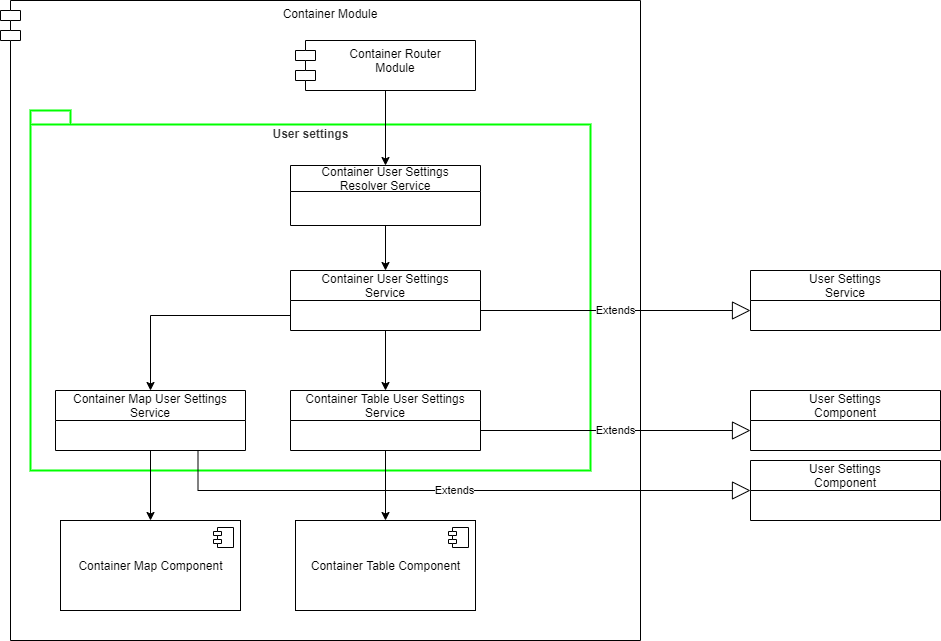

The diagram above was exported from draw.io. Its source (the exported page's mxGraphModel, read from the mxfile embedded in the PNG):
<mxGraphModel dx="1950" dy="1221" grid="1" gridSize="10" guides="1" tooltips="1" connect="1" arrows="1" fold="1" page="0" pageScale="1" pageWidth="827" pageHeight="1169" math="0" shadow="0">
  <root>
    <mxCell id="0" />
    <mxCell id="1" parent="0" />
    <mxCell id="b-jNA0jgUIZOIiF_gT7F-4" value="Container Module" style="shape=module;align=left;spacingLeft=20;align=center;verticalAlign=top;" parent="1" vertex="1">
      <mxGeometry x="-290" y="-60" width="640" height="640" as="geometry" />
    </mxCell>
    <mxCell id="VnppLej_IBpv7MJajGPG-1" value="User settings" style="shape=folder;fontStyle=1;spacingTop=10;tabWidth=40;tabHeight=14;tabPosition=left;html=1;verticalAlign=top;labelBackgroundColor=none;fontColor=#333333;strokeWidth=2;strokeColor=#00FF00;fillColor=none;" parent="1" vertex="1">
      <mxGeometry x="-260" y="50" width="560" height="360" as="geometry" />
    </mxCell>
    <mxCell id="b-jNA0jgUIZOIiF_gT7F-2" value="Container Table Component" style="html=1;dropTarget=0;" parent="1" vertex="1">
      <mxGeometry x="5" y="460" width="180" height="90" as="geometry" />
    </mxCell>
    <mxCell id="b-jNA0jgUIZOIiF_gT7F-3" value="" style="shape=module;jettyWidth=8;jettyHeight=4;" parent="b-jNA0jgUIZOIiF_gT7F-2" vertex="1">
      <mxGeometry x="1" width="20" height="20" relative="1" as="geometry">
        <mxPoint x="-27" y="7" as="offset" />
      </mxGeometry>
    </mxCell>
    <mxCell id="b-jNA0jgUIZOIiF_gT7F-14" style="edgeStyle=orthogonalEdgeStyle;rounded=0;orthogonalLoop=1;jettySize=auto;html=1;entryX=0.5;entryY=0;entryDx=0;entryDy=0;" parent="1" source="b-jNA0jgUIZOIiF_gT7F-5" target="b-jNA0jgUIZOIiF_gT7F-10" edge="1">
      <mxGeometry relative="1" as="geometry" />
    </mxCell>
    <mxCell id="b-jNA0jgUIZOIiF_gT7F-5" value="Container Router&#10;Module" style="shape=module;align=left;spacingLeft=20;align=center;verticalAlign=top;" parent="1" vertex="1">
      <mxGeometry x="5" y="-20" width="180" height="50" as="geometry" />
    </mxCell>
    <mxCell id="b-jNA0jgUIZOIiF_gT7F-19" style="edgeStyle=orthogonalEdgeStyle;rounded=0;orthogonalLoop=1;jettySize=auto;html=1;" parent="1" source="b-jNA0jgUIZOIiF_gT7F-6" target="b-jNA0jgUIZOIiF_gT7F-15" edge="1">
      <mxGeometry relative="1" as="geometry" />
    </mxCell>
    <mxCell id="b-jNA0jgUIZOIiF_gT7F-20" style="edgeStyle=orthogonalEdgeStyle;rounded=0;orthogonalLoop=1;jettySize=auto;html=1;exitX=0;exitY=0.75;exitDx=0;exitDy=0;" parent="1" source="b-jNA0jgUIZOIiF_gT7F-6" target="b-jNA0jgUIZOIiF_gT7F-18" edge="1">
      <mxGeometry relative="1" as="geometry" />
    </mxCell>
    <mxCell id="b-jNA0jgUIZOIiF_gT7F-6" value="Container User Settings &#10;Service" style="swimlane;fontStyle=0;childLayout=stackLayout;horizontal=1;startSize=30;fillColor=none;horizontalStack=0;resizeParent=1;resizeParentMax=0;resizeLast=0;collapsible=1;marginBottom=0;" parent="1" vertex="1">
      <mxGeometry y="210" width="190" height="60" as="geometry" />
    </mxCell>
    <mxCell id="b-jNA0jgUIZOIiF_gT7F-13" style="edgeStyle=orthogonalEdgeStyle;rounded=0;orthogonalLoop=1;jettySize=auto;html=1;entryX=0.5;entryY=0;entryDx=0;entryDy=0;" parent="1" source="b-jNA0jgUIZOIiF_gT7F-10" target="b-jNA0jgUIZOIiF_gT7F-6" edge="1">
      <mxGeometry relative="1" as="geometry" />
    </mxCell>
    <mxCell id="b-jNA0jgUIZOIiF_gT7F-10" value="Container User Settings &#10;Resolver Service" style="swimlane;fontStyle=0;childLayout=stackLayout;horizontal=1;startSize=26;horizontalStack=0;resizeParent=1;resizeParentMax=0;resizeLast=0;collapsible=1;marginBottom=0;fillColor=none;" parent="1" vertex="1">
      <mxGeometry y="105" width="190" height="60" as="geometry" />
    </mxCell>
    <mxCell id="b-jNA0jgUIZOIiF_gT7F-22" style="edgeStyle=orthogonalEdgeStyle;rounded=0;orthogonalLoop=1;jettySize=auto;html=1;" parent="1" source="b-jNA0jgUIZOIiF_gT7F-15" target="b-jNA0jgUIZOIiF_gT7F-2" edge="1">
      <mxGeometry relative="1" as="geometry" />
    </mxCell>
    <mxCell id="b-jNA0jgUIZOIiF_gT7F-15" value="Container Table User Settings &#10;Service" style="swimlane;fontStyle=0;childLayout=stackLayout;horizontal=1;startSize=30;fillColor=none;horizontalStack=0;resizeParent=1;resizeParentMax=0;resizeLast=0;collapsible=1;marginBottom=0;" parent="1" vertex="1">
      <mxGeometry y="330" width="190" height="60" as="geometry" />
    </mxCell>
    <mxCell id="b-jNA0jgUIZOIiF_gT7F-16" value="Container Map Component" style="html=1;dropTarget=0;" parent="1" vertex="1">
      <mxGeometry x="-230" y="460" width="180" height="90" as="geometry" />
    </mxCell>
    <mxCell id="b-jNA0jgUIZOIiF_gT7F-17" value="" style="shape=module;jettyWidth=8;jettyHeight=4;" parent="b-jNA0jgUIZOIiF_gT7F-16" vertex="1">
      <mxGeometry x="1" width="20" height="20" relative="1" as="geometry">
        <mxPoint x="-27" y="7" as="offset" />
      </mxGeometry>
    </mxCell>
    <mxCell id="b-jNA0jgUIZOIiF_gT7F-21" style="edgeStyle=orthogonalEdgeStyle;rounded=0;orthogonalLoop=1;jettySize=auto;html=1;entryX=0.5;entryY=0;entryDx=0;entryDy=0;" parent="1" source="b-jNA0jgUIZOIiF_gT7F-18" target="b-jNA0jgUIZOIiF_gT7F-16" edge="1">
      <mxGeometry relative="1" as="geometry" />
    </mxCell>
    <mxCell id="b-jNA0jgUIZOIiF_gT7F-18" value="Container Map User Settings &#10;Service" style="swimlane;fontStyle=0;childLayout=stackLayout;horizontal=1;startSize=30;fillColor=none;horizontalStack=0;resizeParent=1;resizeParentMax=0;resizeLast=0;collapsible=1;marginBottom=0;" parent="1" vertex="1">
      <mxGeometry x="-235" y="330" width="190" height="60" as="geometry" />
    </mxCell>
    <mxCell id="rsT62XafgQobl-YXoCgu-1" value="Extends" style="endArrow=block;endSize=16;endFill=0;html=1;" parent="1" edge="1">
      <mxGeometry width="160" relative="1" as="geometry">
        <mxPoint x="190" y="250" as="sourcePoint" />
        <mxPoint x="460" y="250" as="targetPoint" />
      </mxGeometry>
    </mxCell>
    <mxCell id="rsT62XafgQobl-YXoCgu-4" value="User Settings &#10;Service" style="swimlane;fontStyle=0;childLayout=stackLayout;horizontal=1;startSize=30;fillColor=none;horizontalStack=0;resizeParent=1;resizeParentMax=0;resizeLast=0;collapsible=1;marginBottom=0;" parent="1" vertex="1">
      <mxGeometry x="460" y="210" width="190" height="60" as="geometry" />
    </mxCell>
    <mxCell id="rsT62XafgQobl-YXoCgu-5" value="Extends" style="endArrow=block;endSize=16;endFill=0;html=1;" parent="1" edge="1">
      <mxGeometry width="160" relative="1" as="geometry">
        <mxPoint x="190" y="370" as="sourcePoint" />
        <mxPoint x="460" y="370" as="targetPoint" />
      </mxGeometry>
    </mxCell>
    <mxCell id="rsT62XafgQobl-YXoCgu-6" value="User Settings &#10;Component" style="swimlane;fontStyle=0;childLayout=stackLayout;horizontal=1;startSize=30;fillColor=none;horizontalStack=0;resizeParent=1;resizeParentMax=0;resizeLast=0;collapsible=1;marginBottom=0;" parent="1" vertex="1">
      <mxGeometry x="460" y="330" width="190" height="60" as="geometry" />
    </mxCell>
    <mxCell id="rsT62XafgQobl-YXoCgu-7" value="User Settings &#10;Component" style="swimlane;fontStyle=0;childLayout=stackLayout;horizontal=1;startSize=30;fillColor=none;horizontalStack=0;resizeParent=1;resizeParentMax=0;resizeLast=0;collapsible=1;marginBottom=0;" parent="1" vertex="1">
      <mxGeometry x="460" y="400" width="190" height="60" as="geometry" />
    </mxCell>
    <mxCell id="rsT62XafgQobl-YXoCgu-8" value="Extends" style="endArrow=block;endSize=16;endFill=0;html=1;exitX=0.75;exitY=1;exitDx=0;exitDy=0;entryX=0;entryY=0.5;entryDx=0;entryDy=0;edgeStyle=orthogonalEdgeStyle;rounded=0;" parent="1" source="b-jNA0jgUIZOIiF_gT7F-18" target="rsT62XafgQobl-YXoCgu-7" edge="1">
      <mxGeometry width="160" relative="1" as="geometry">
        <mxPoint x="200" y="380" as="sourcePoint" />
        <mxPoint x="470" y="380" as="targetPoint" />
      </mxGeometry>
    </mxCell>
  </root>
</mxGraphModel>